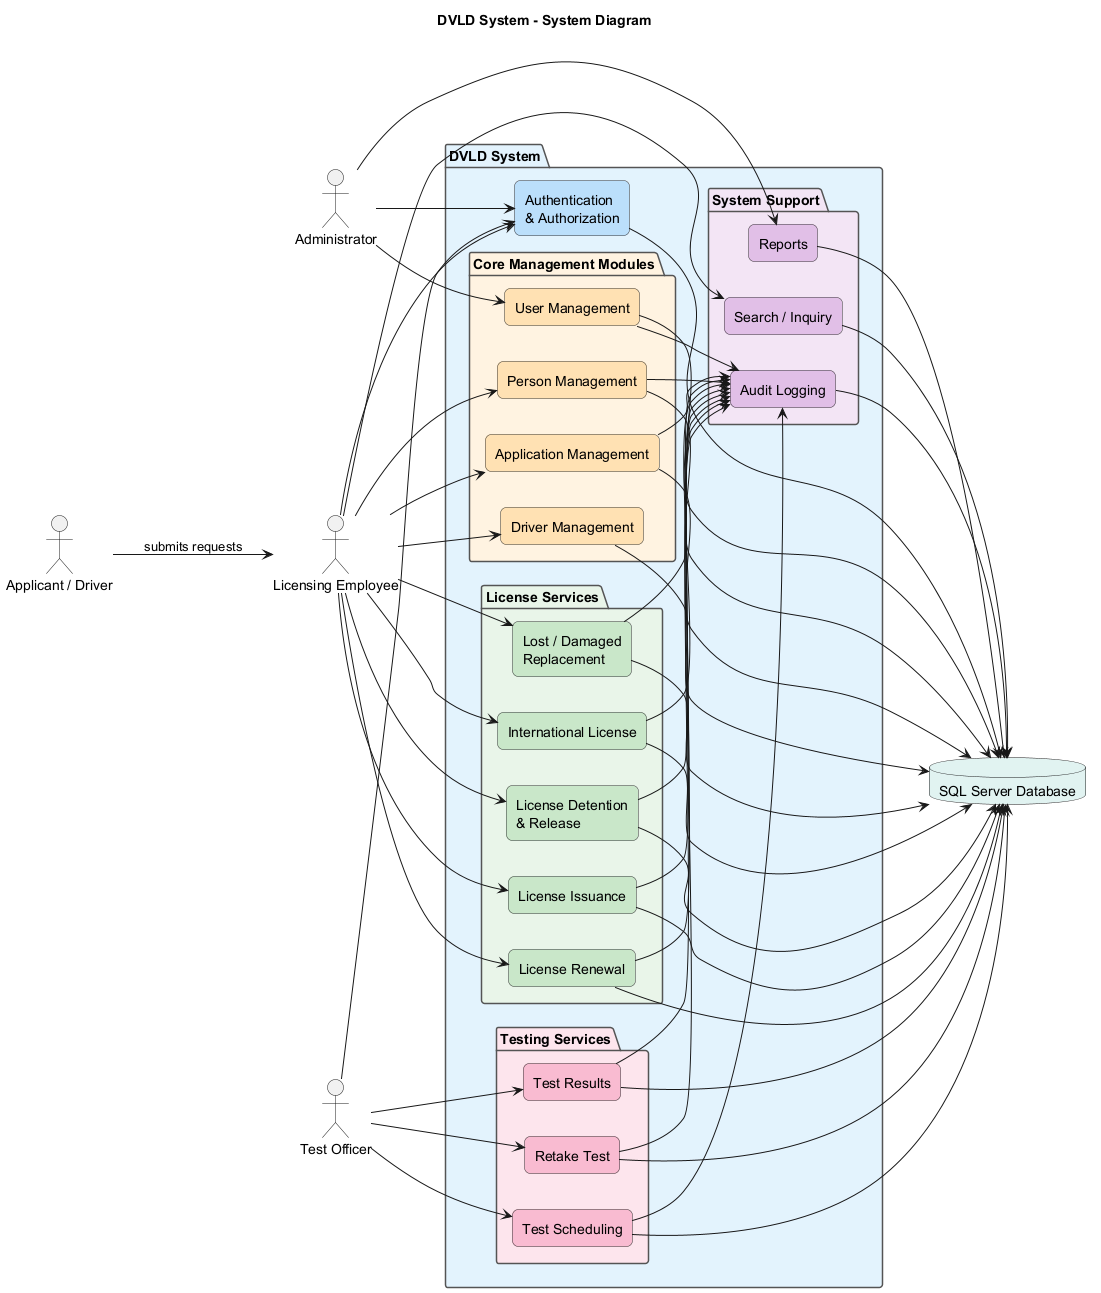

The diagram above was rendered by PlantUML. Its source (embedded in the PNG):
@startuml system-diagram.puml
title DVLD System - System Diagram

left to right direction
skinparam shadowing false

skinparam rectangle {
  RoundCorner 12
  BorderColor #333333
}

skinparam package {
  BorderColor #555555
}

actor "Administrator" as Admin
actor "Licensing Employee" as Employee
actor "Test Officer" as Officer
actor "Applicant / Driver" as Applicant

package "DVLD System" #E3F2FD {

  rectangle "Authentication\n& Authorization" as Auth #BBDEFB

  package "Core Management Modules" #FFF3E0 {
    rectangle "User Management" as UserMgmt #FFE0B2
    rectangle "Person Management" as PersonMgmt #FFE0B2
    rectangle "Driver Management" as DriverMgmt #FFE0B2
    rectangle "Application Management" as AppMgmt #FFE0B2
  }

  package "License Services" #E8F5E9 {
    rectangle "License Issuance" as Issue #C8E6C9
    rectangle "License Renewal" as Renewal #C8E6C9
    rectangle "Lost / Damaged\nReplacement" as Replacement #C8E6C9
    rectangle "International License" as International #C8E6C9
    rectangle "License Detention\n& Release" as Detention #C8E6C9
  }

  package "Testing Services" #FCE4EC {
    rectangle "Test Scheduling" as TestSchedule #F8BBD0
    rectangle "Test Results" as TestResults #F8BBD0
    rectangle "Retake Test" as Retake #F8BBD0
  }

  package "System Support" #F3E5F5 {
    rectangle "Search / Inquiry" as Search #E1BEE7
    rectangle "Audit Logging" as Audit #E1BEE7
    rectangle "Reports" as Reports #E1BEE7
  }
}

database "SQL Server Database" as DB #E0F2F1

Admin --> Auth
Employee --> Auth
Officer --> Auth

Admin --> UserMgmt
Admin --> Reports

Employee --> PersonMgmt
Employee --> DriverMgmt
Employee --> AppMgmt
Employee --> Issue
Employee --> Renewal
Employee --> Replacement
Employee --> International
Employee --> Detention
Employee --> Search

Officer --> TestSchedule
Officer --> TestResults
Officer --> Retake

Applicant --> Employee : submits requests

Auth --> DB
UserMgmt --> DB
PersonMgmt --> DB
DriverMgmt --> DB
AppMgmt --> DB
Issue --> DB
Renewal --> DB
Replacement --> DB
International --> DB
Detention --> DB
TestSchedule --> DB
TestResults --> DB
Retake --> DB
Search --> DB
Audit --> DB
Reports --> DB

UserMgmt --> Audit
PersonMgmt --> Audit
AppMgmt --> Audit
Issue --> Audit
Renewal --> Audit
Replacement --> Audit
International --> Audit
Detention --> Audit
TestSchedule --> Audit
TestResults --> Audit
Retake --> Audit

@enduml